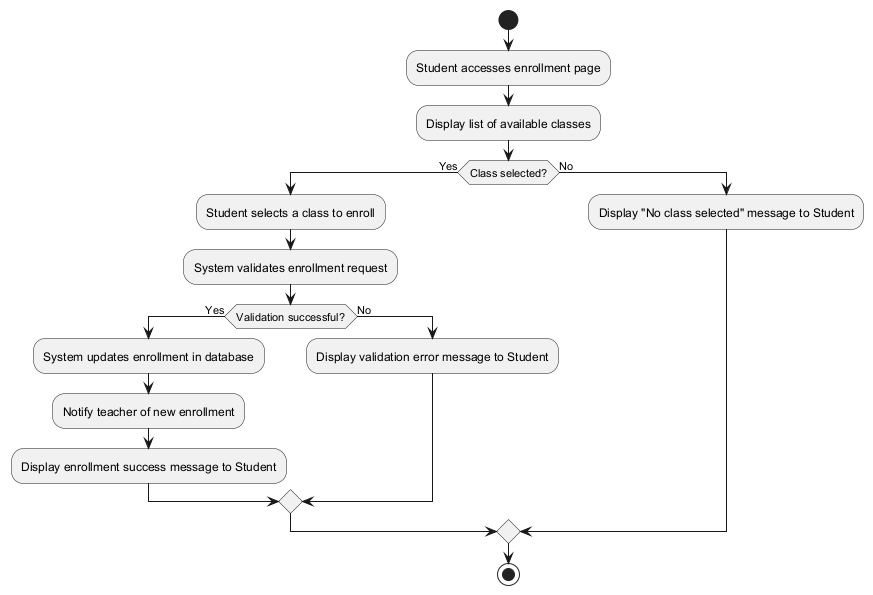

The diagram above was rendered by PlantUML. Its source (embedded in the PNG):
@startuml enrollment-activity-diagram

start
:Student accesses enrollment page;
:Display list of available classes;

if (Class selected?) then (Yes)
    :Student selects a class to enroll;
    :System validates enrollment request;

    if (Validation successful?) then (Yes)
        :System updates enrollment in database;
        :Notify teacher of new enrollment;
        :Display enrollment success message to Student;
    else (No)
        :Display validation error message to Student;
    endif
else (No)
    :Display "No class selected" message to Student;
endif

stop
@enduml